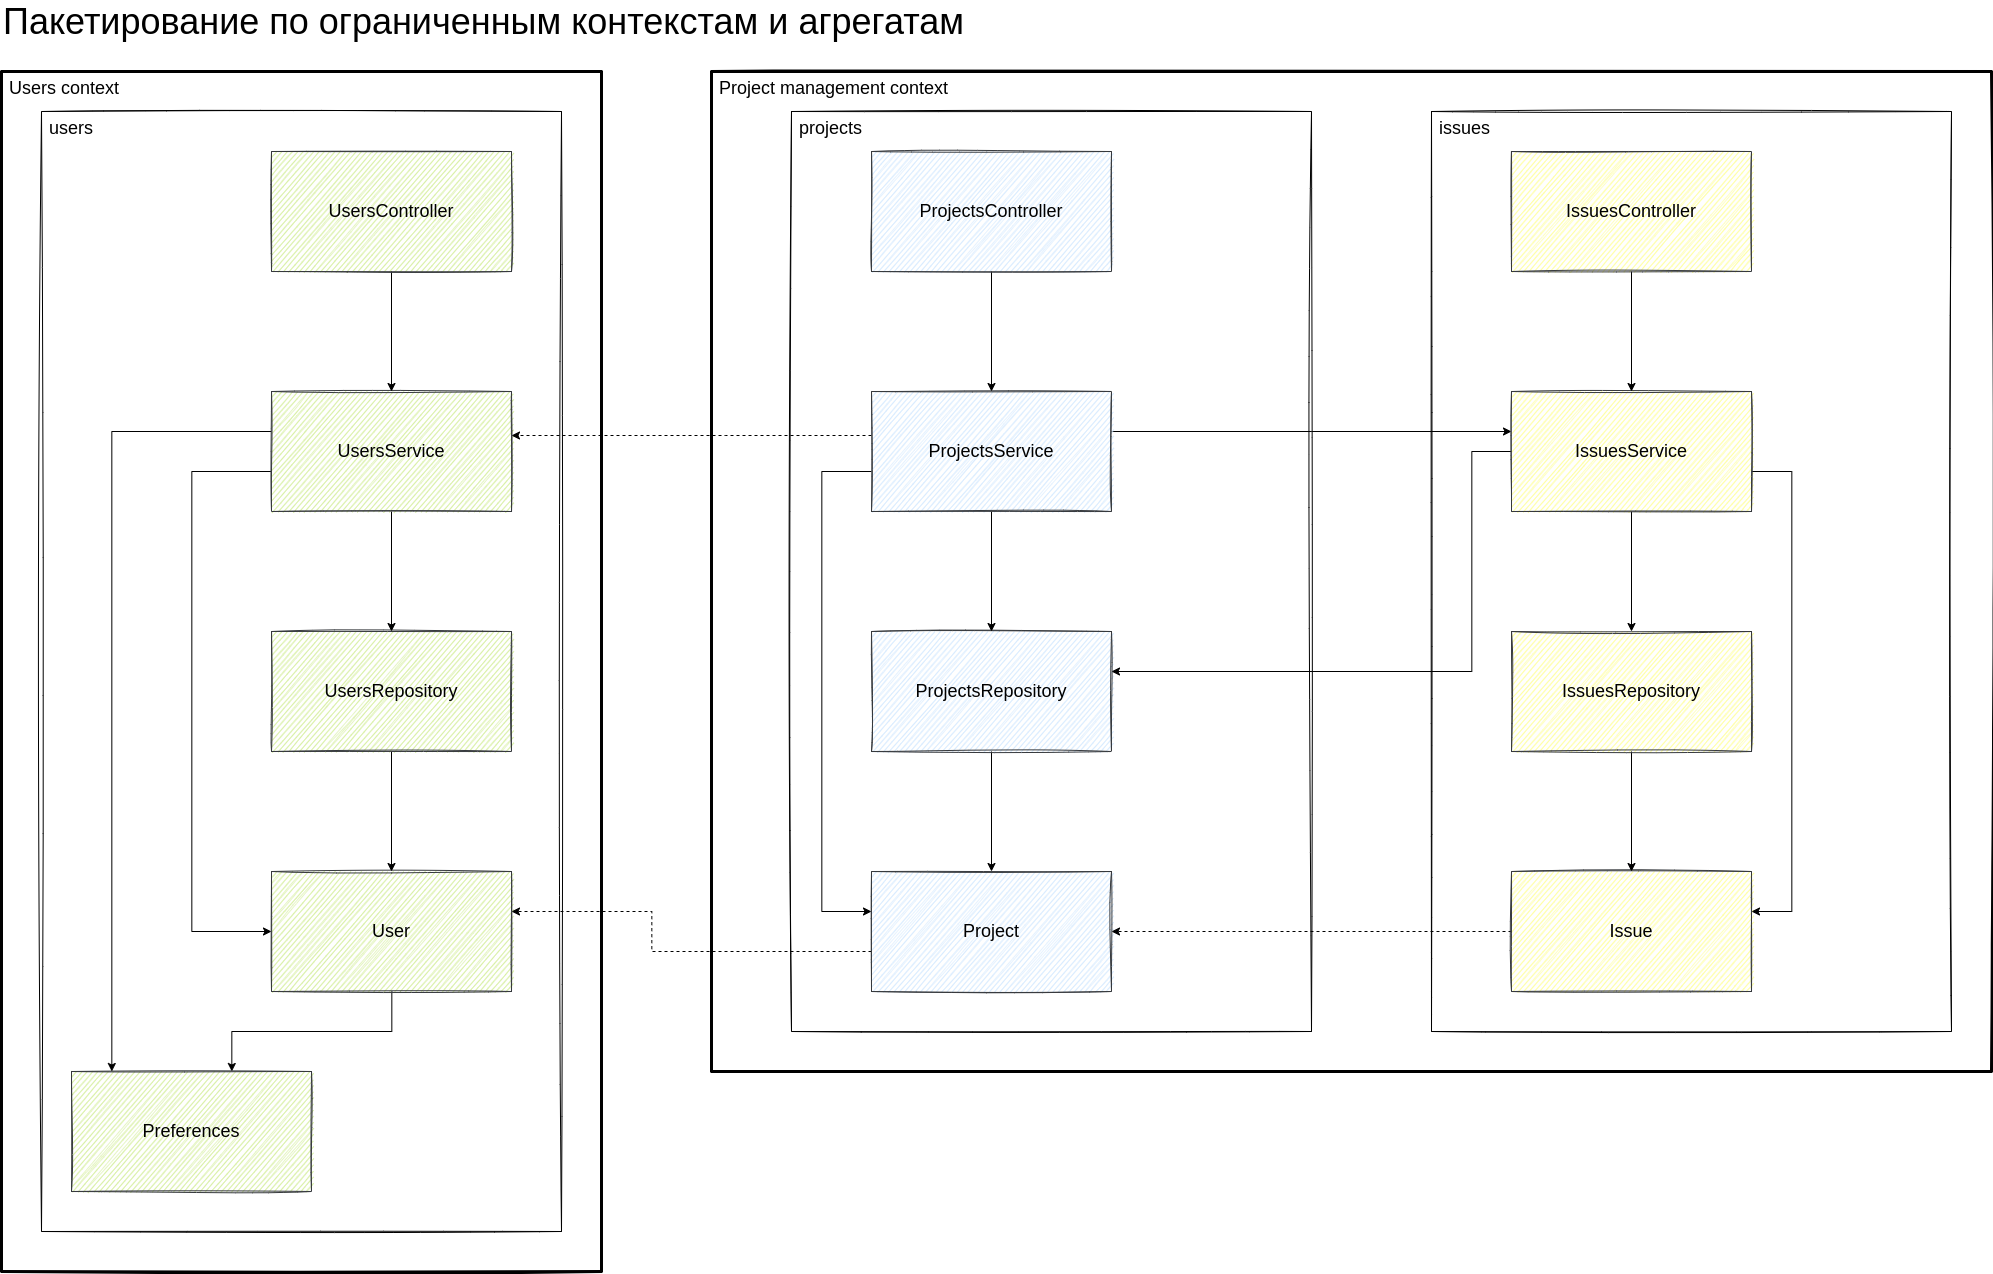

The diagram above was exported from draw.io. Its source (the exported page's mxGraphModel, read from the mxfile embedded in the PNG):
<mxGraphModel dx="20463" dy="10420" grid="1" gridSize="36" guides="1" tooltips="1" connect="1" arrows="1" fold="1" page="1" pageScale="1" pageWidth="850" pageHeight="1100" math="0" shadow="0">
  <root>
    <mxCell id="0" />
    <mxCell id="1" parent="0" />
    <mxCell id="2" value="users" style="rounded=0;whiteSpace=wrap;html=1;sketch=1;fontSize=18;fillColor=none;align=left;verticalAlign=top;spacingLeft=6;" vertex="1" parent="1">
      <mxGeometry x="1800" y="-360" width="520" height="1120" as="geometry" />
    </mxCell>
    <mxCell id="3" value="Project management context" style="rounded=0;whiteSpace=wrap;html=1;sketch=1;fontSize=18;fillColor=none;align=left;verticalAlign=top;spacingLeft=6;strokeWidth=3;" vertex="1" parent="1">
      <mxGeometry x="2470" y="-400" width="1280" height="1000" as="geometry" />
    </mxCell>
    <mxCell id="4" value="projects" style="rounded=0;whiteSpace=wrap;html=1;sketch=1;fontSize=18;fillColor=none;align=left;verticalAlign=top;spacingLeft=6;" vertex="1" parent="1">
      <mxGeometry x="2550" y="-360" width="520" height="920" as="geometry" />
    </mxCell>
    <mxCell id="5" value="issues" style="rounded=0;whiteSpace=wrap;html=1;sketch=1;fontSize=18;fillColor=none;align=left;verticalAlign=top;spacingLeft=6;" vertex="1" parent="1">
      <mxGeometry x="3190" y="-360" width="520" height="920" as="geometry" />
    </mxCell>
    <mxCell id="6" value="Users context" style="rounded=0;whiteSpace=wrap;html=1;sketch=1;fontSize=18;fillColor=none;align=left;verticalAlign=top;spacingLeft=6;strokeWidth=3;" vertex="1" parent="1">
      <mxGeometry x="1760" y="-400" width="600" height="1200" as="geometry" />
    </mxCell>
    <mxCell id="7" style="edgeStyle=orthogonalEdgeStyle;rounded=0;orthogonalLoop=1;jettySize=auto;html=1;fontSize=18;" edge="1" source="8" target="9" parent="1">
      <mxGeometry relative="1" as="geometry">
        <Array as="points">
          <mxPoint x="2150" y="560" />
          <mxPoint x="1990" y="560" />
        </Array>
      </mxGeometry>
    </mxCell>
    <mxCell id="8" value="&lt;font style=&quot;font-size: 18px;&quot;&gt;User&lt;/font&gt;" style="rounded=0;whiteSpace=wrap;html=1;sketch=1;fillColor=#cdeb8b;strokeColor=#36393d;fontSize=18;" vertex="1" parent="1">
      <mxGeometry x="2030" y="400" width="240" height="120" as="geometry" />
    </mxCell>
    <mxCell id="9" value="&lt;font style=&quot;font-size: 18px;&quot;&gt;Preferences&lt;/font&gt;" style="rounded=0;whiteSpace=wrap;html=1;sketch=1;fillColor=#cdeb8b;strokeColor=#36393d;fontSize=18;" vertex="1" parent="1">
      <mxGeometry x="1830" y="600" width="240" height="120" as="geometry" />
    </mxCell>
    <mxCell id="10" style="edgeStyle=orthogonalEdgeStyle;rounded=0;orthogonalLoop=1;jettySize=auto;html=1;fontSize=18;" edge="1" source="11" target="8" parent="1">
      <mxGeometry relative="1" as="geometry" />
    </mxCell>
    <mxCell id="11" value="&lt;font style=&quot;font-size: 18px;&quot;&gt;UsersRepository&lt;/font&gt;" style="rounded=0;whiteSpace=wrap;html=1;sketch=1;fillColor=#cdeb8b;strokeColor=#36393d;fontSize=18;" vertex="1" parent="1">
      <mxGeometry x="2030" y="160" width="240" height="120" as="geometry" />
    </mxCell>
    <mxCell id="12" style="edgeStyle=orthogonalEdgeStyle;rounded=0;orthogonalLoop=1;jettySize=auto;html=1;fontSize=18;" edge="1" source="15" target="11" parent="1">
      <mxGeometry relative="1" as="geometry" />
    </mxCell>
    <mxCell id="13" style="edgeStyle=orthogonalEdgeStyle;rounded=0;orthogonalLoop=1;jettySize=auto;html=1;fontSize=18;" edge="1" source="15" target="8" parent="1">
      <mxGeometry relative="1" as="geometry">
        <Array as="points">
          <mxPoint x="1950" />
          <mxPoint x="1950" y="460" />
        </Array>
      </mxGeometry>
    </mxCell>
    <mxCell id="14" style="edgeStyle=orthogonalEdgeStyle;rounded=0;orthogonalLoop=1;jettySize=auto;html=1;fontSize=18;" edge="1" source="15" target="9" parent="1">
      <mxGeometry relative="1" as="geometry">
        <Array as="points">
          <mxPoint x="1870" y="-40" />
        </Array>
      </mxGeometry>
    </mxCell>
    <mxCell id="15" value="&lt;font style=&quot;font-size: 18px;&quot;&gt;UsersService&lt;/font&gt;" style="rounded=0;whiteSpace=wrap;html=1;sketch=1;fillColor=#cdeb8b;strokeColor=#36393d;fontSize=18;" vertex="1" parent="1">
      <mxGeometry x="2030" y="-80" width="240" height="120" as="geometry" />
    </mxCell>
    <mxCell id="16" style="edgeStyle=orthogonalEdgeStyle;rounded=0;orthogonalLoop=1;jettySize=auto;html=1;fontSize=18;" edge="1" source="17" target="15" parent="1">
      <mxGeometry relative="1" as="geometry" />
    </mxCell>
    <mxCell id="17" value="&lt;font style=&quot;font-size: 18px;&quot;&gt;UsersController&lt;/font&gt;" style="rounded=0;whiteSpace=wrap;html=1;sketch=1;fillColor=#cdeb8b;strokeColor=#36393d;fontSize=18;" vertex="1" parent="1">
      <mxGeometry x="2030" y="-320" width="240" height="120" as="geometry" />
    </mxCell>
    <mxCell id="18" style="edgeStyle=orthogonalEdgeStyle;rounded=0;orthogonalLoop=1;jettySize=auto;html=1;fontSize=18;dashed=1;" edge="1" source="19" target="8" parent="1">
      <mxGeometry relative="1" as="geometry">
        <Array as="points">
          <mxPoint x="2410" y="480" />
          <mxPoint x="2410" y="440" />
        </Array>
      </mxGeometry>
    </mxCell>
    <mxCell id="19" value="&lt;font style=&quot;font-size: 18px;&quot;&gt;Project&lt;/font&gt;" style="rounded=0;whiteSpace=wrap;html=1;sketch=1;fillColor=#cce5ff;strokeColor=#36393d;fontSize=18;" vertex="1" parent="1">
      <mxGeometry x="2630" y="400" width="240" height="120" as="geometry" />
    </mxCell>
    <mxCell id="20" style="edgeStyle=orthogonalEdgeStyle;rounded=0;orthogonalLoop=1;jettySize=auto;html=1;fontSize=18;" edge="1" source="21" target="19" parent="1">
      <mxGeometry relative="1" as="geometry" />
    </mxCell>
    <mxCell id="21" value="&lt;font style=&quot;font-size: 18px;&quot;&gt;ProjectsRepository&lt;/font&gt;" style="rounded=0;whiteSpace=wrap;html=1;sketch=1;fillColor=#cce5ff;strokeColor=#36393d;fontSize=18;" vertex="1" parent="1">
      <mxGeometry x="2630" y="160" width="240" height="120" as="geometry" />
    </mxCell>
    <mxCell id="22" style="edgeStyle=orthogonalEdgeStyle;rounded=0;orthogonalLoop=1;jettySize=auto;html=1;fontSize=18;" edge="1" source="26" target="21" parent="1">
      <mxGeometry relative="1" as="geometry" />
    </mxCell>
    <mxCell id="23" style="edgeStyle=orthogonalEdgeStyle;rounded=0;orthogonalLoop=1;jettySize=auto;html=1;fontSize=18;" edge="1" source="26" target="19" parent="1">
      <mxGeometry relative="1" as="geometry">
        <Array as="points">
          <mxPoint x="2580" />
          <mxPoint x="2580" y="440" />
        </Array>
      </mxGeometry>
    </mxCell>
    <mxCell id="24" style="edgeStyle=orthogonalEdgeStyle;rounded=0;orthogonalLoop=1;jettySize=auto;html=1;fontSize=18;" edge="1" source="26" target="36" parent="1">
      <mxGeometry relative="1" as="geometry">
        <Array as="points">
          <mxPoint x="3070" y="-40" />
          <mxPoint x="3070" y="-40" />
        </Array>
      </mxGeometry>
    </mxCell>
    <mxCell id="25" style="edgeStyle=orthogonalEdgeStyle;rounded=0;orthogonalLoop=1;jettySize=auto;html=1;fontSize=36;dashed=1;" edge="1" source="26" target="15" parent="1">
      <mxGeometry relative="1" as="geometry">
        <Array as="points">
          <mxPoint x="2484" y="-36" />
          <mxPoint x="2484" y="-36" />
        </Array>
      </mxGeometry>
    </mxCell>
    <mxCell id="26" value="&lt;font style=&quot;font-size: 18px;&quot;&gt;ProjectsService&lt;/font&gt;" style="rounded=0;whiteSpace=wrap;html=1;sketch=1;fillColor=#cce5ff;strokeColor=#36393d;fontSize=18;" vertex="1" parent="1">
      <mxGeometry x="2630" y="-80" width="240" height="120" as="geometry" />
    </mxCell>
    <mxCell id="27" style="edgeStyle=orthogonalEdgeStyle;rounded=0;orthogonalLoop=1;jettySize=auto;html=1;fontSize=18;" edge="1" source="28" target="26" parent="1">
      <mxGeometry relative="1" as="geometry" />
    </mxCell>
    <mxCell id="28" value="&lt;font style=&quot;font-size: 18px;&quot;&gt;ProjectsController&lt;/font&gt;" style="rounded=0;whiteSpace=wrap;html=1;sketch=1;fillColor=#cce5ff;strokeColor=#36393d;fontSize=18;" vertex="1" parent="1">
      <mxGeometry x="2630" y="-320" width="240" height="120" as="geometry" />
    </mxCell>
    <mxCell id="29" style="edgeStyle=orthogonalEdgeStyle;rounded=0;orthogonalLoop=1;jettySize=auto;html=1;fontSize=18;dashed=1;" edge="1" source="30" target="19" parent="1">
      <mxGeometry relative="1" as="geometry" />
    </mxCell>
    <mxCell id="30" value="&lt;font style=&quot;font-size: 18px;&quot;&gt;Issue&lt;/font&gt;" style="rounded=0;whiteSpace=wrap;html=1;sketch=1;fillColor=#ffff88;strokeColor=#36393d;fontSize=18;" vertex="1" parent="1">
      <mxGeometry x="3270" y="400" width="240" height="120" as="geometry" />
    </mxCell>
    <mxCell id="31" style="edgeStyle=orthogonalEdgeStyle;rounded=0;orthogonalLoop=1;jettySize=auto;html=1;fontSize=18;" edge="1" source="32" target="30" parent="1">
      <mxGeometry relative="1" as="geometry" />
    </mxCell>
    <mxCell id="32" value="&lt;font style=&quot;font-size: 18px;&quot;&gt;IssuesRepository&lt;/font&gt;" style="rounded=0;whiteSpace=wrap;html=1;sketch=1;fillColor=#ffff88;strokeColor=#36393d;fontSize=18;" vertex="1" parent="1">
      <mxGeometry x="3270" y="160" width="240" height="120" as="geometry" />
    </mxCell>
    <mxCell id="33" style="edgeStyle=orthogonalEdgeStyle;rounded=0;orthogonalLoop=1;jettySize=auto;html=1;fontSize=18;" edge="1" source="36" target="32" parent="1">
      <mxGeometry relative="1" as="geometry" />
    </mxCell>
    <mxCell id="34" style="edgeStyle=orthogonalEdgeStyle;rounded=0;orthogonalLoop=1;jettySize=auto;html=1;fontSize=18;" edge="1" source="36" target="30" parent="1">
      <mxGeometry relative="1" as="geometry">
        <Array as="points">
          <mxPoint x="3550" />
          <mxPoint x="3550" y="440" />
        </Array>
      </mxGeometry>
    </mxCell>
    <mxCell id="35" style="edgeStyle=orthogonalEdgeStyle;rounded=0;orthogonalLoop=1;jettySize=auto;html=1;fontSize=18;" edge="1" source="36" target="21" parent="1">
      <mxGeometry relative="1" as="geometry">
        <Array as="points">
          <mxPoint x="3230" y="-20" />
          <mxPoint x="3230" y="200" />
        </Array>
      </mxGeometry>
    </mxCell>
    <mxCell id="36" value="&lt;font style=&quot;font-size: 18px;&quot;&gt;IssuesService&lt;/font&gt;" style="rounded=0;whiteSpace=wrap;html=1;sketch=1;fillColor=#ffff88;strokeColor=#36393d;fontSize=18;" vertex="1" parent="1">
      <mxGeometry x="3270" y="-80" width="240" height="120" as="geometry" />
    </mxCell>
    <mxCell id="37" style="edgeStyle=orthogonalEdgeStyle;rounded=0;orthogonalLoop=1;jettySize=auto;html=1;fontSize=18;" edge="1" source="38" target="36" parent="1">
      <mxGeometry relative="1" as="geometry" />
    </mxCell>
    <mxCell id="38" value="&lt;font style=&quot;font-size: 18px;&quot;&gt;IssuesController&lt;/font&gt;" style="rounded=0;whiteSpace=wrap;html=1;sketch=1;fillColor=#ffff88;strokeColor=#36393d;fontSize=18;" vertex="1" parent="1">
      <mxGeometry x="3270" y="-320" width="240" height="120" as="geometry" />
    </mxCell>
    <mxCell id="39" value="Пакетирование по ограниченным контекстам и агрегатам" style="text;html=1;strokeColor=none;fillColor=none;align=left;verticalAlign=middle;whiteSpace=wrap;rounded=0;fontSize=36;" vertex="1" parent="1">
      <mxGeometry x="1760" y="-468" width="1048" height="36" as="geometry" />
    </mxCell>
  </root>
</mxGraphModel>